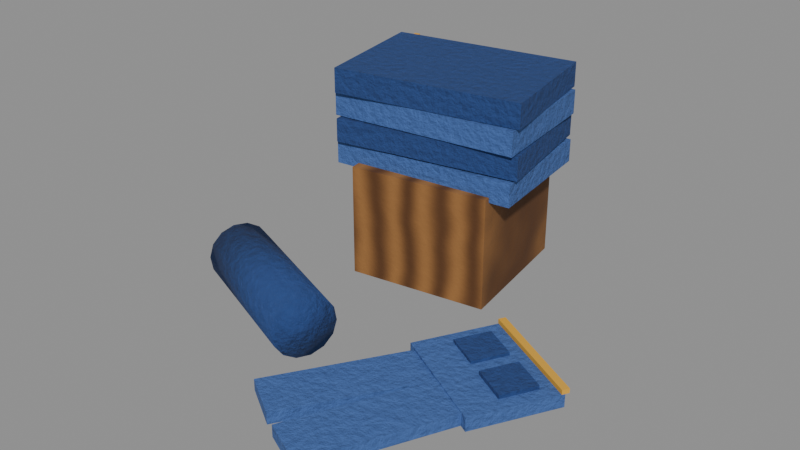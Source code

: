 # Source: resource_jeans.blend  (saved by Blender 5.2.44; exported with 4.5.12 LTS)
import bpy
from mathutils import Matrix  # noqa: F401  (used for matrix-valued properties, if any)

bpy.ops.wm.read_factory_settings(use_empty=True)
scene = bpy.context.scene
scene.name = 'resource_jeans'

# ---- materials (node trees are filled in below, after node groups)
mat_wood_9a6a38 = bpy.data.materials.new('wood#9a6a38')
mat_denim2 = bpy.data.materials.new('denim2')
mat_stitch = bpy.data.materials.new('stitch')
mat_denim = bpy.data.materials.new('denim')

# ---- material node trees
mat_wood_9a6a38.use_nodes = True; mat_wood_9a6a38.node_tree.nodes.clear()
_N = mat_wood_9a6a38.node_tree.nodes; _L = mat_wood_9a6a38.node_tree.links
n0 = _N.new('ShaderNodeBsdfPrincipled'); n0.name = 'Principled BSDF'; n0.location = (-200, 100)
n0.inputs[2].default_value = 0.8
n0.inputs[10].default_value = 0.005
n1 = _N.new('ShaderNodeOutputMaterial'); n1.name = 'Material Output'; n1.location = (200, 100)
n2 = _N.new('ShaderNodeTexCoord'); n2.name = 'Texture Coordinate'; n2.location = (0, 0)
n3 = _N.new('ShaderNodeMapping'); n3.name = 'Mapping'; n3.location = (0, 0)
n4 = _N.new('ShaderNodeTexNoise'); n4.name = 'Noise Texture'; n4.location = (0, 0)
n4.width = 160
n4.inputs[2].default_value = 4.0
n4.inputs[3].default_value = 6.0
n4.inputs[4].default_value = 0.6
n5 = _N.new('ShaderNodeTexWave'); n5.name = 'Wave Texture'; n5.location = (0, 0)
n5.width = 160
n5.inputs[1].default_value = 4.0
n5.inputs[2].default_value = 3.0
n6 = _N.new('ShaderNodeMix'); n6.name = 'Mix'; n6.location = (0, 0)
n6.data_type = 'RGBA'
n6.inputs[6].default_value = (0.3231, 0.1441, 0.03955, 1.0)
n6.inputs[7].default_value = (0.1022, 0.0382, 0.009134, 1.0)
n7 = _N.new('ShaderNodeBump'); n7.name = 'Bump'; n7.location = (0, 0)
n7.inputs[0].default_value = 0.2
n7.inputs[1].default_value = 0.05
_L.new(n0.outputs[0], n1.inputs[0])
_L.new(n2.outputs[3], n3.inputs[0])
_L.new(n3.outputs[0], n4.inputs[0])
_L.new(n3.outputs[0], n5.inputs[0])
_L.new(n5.outputs[1], n6.inputs[0])
_L.new(n6.outputs[2], n0.inputs[0])
_L.new(n4.outputs[0], n7.inputs[3])
_L.new(n7.outputs[0], n0.inputs[5])
n1.is_active_output = True
mat_denim2.use_nodes = True; mat_denim2.node_tree.nodes.clear()
_N = mat_denim2.node_tree.nodes; _L = mat_denim2.node_tree.links
n0 = _N.new('ShaderNodeBsdfPrincipled'); n0.name = 'Principled BSDF'; n0.location = (-200, 100)
n0.inputs[2].default_value = 0.95
n0.inputs[10].default_value = 0.005
n1 = _N.new('ShaderNodeOutputMaterial'); n1.name = 'Material Output'; n1.location = (200, 100)
n2 = _N.new('ShaderNodeTexCoord'); n2.name = 'Texture Coordinate'; n2.location = (0, 0)
n3 = _N.new('ShaderNodeMapping'); n3.name = 'Mapping'; n3.location = (0, 0)
n4 = _N.new('ShaderNodeTexNoise'); n4.name = 'Noise Texture'; n4.location = (0, 0)
n4.width = 160
n4.inputs[2].default_value = 60.0
n4.inputs[3].default_value = 6.0
n4.inputs[4].default_value = 0.6
n5 = _N.new('ShaderNodeMix'); n5.name = 'Mix'; n5.location = (0, 0)
n5.data_type = 'RGBA'
n5.inputs[6].default_value = (0.06848, 0.1559, 0.4342, 1.0)
n5.inputs[7].default_value = (0.04231, 0.1022, 0.305, 1.0)
n6 = _N.new('ShaderNodeBump'); n6.name = 'Bump'; n6.location = (0, 0)
n6.inputs[0].default_value = 0.4
n6.inputs[1].default_value = 0.05
_L.new(n0.outputs[0], n1.inputs[0])
_L.new(n2.outputs[3], n3.inputs[0])
_L.new(n3.outputs[0], n4.inputs[0])
_L.new(n4.outputs[0], n5.inputs[0])
_L.new(n5.outputs[2], n0.inputs[0])
_L.new(n4.outputs[0], n6.inputs[3])
_L.new(n6.outputs[0], n0.inputs[5])
n1.is_active_output = True
mat_stitch.use_nodes = True; mat_stitch.node_tree.nodes.clear()
_N = mat_stitch.node_tree.nodes; _L = mat_stitch.node_tree.links
n0 = _N.new('ShaderNodeBsdfPrincipled'); n0.name = 'Principled BSDF'; n0.location = (-200, 100)
n0.inputs[0].default_value = (0.7454, 0.3916, 0.03955, 1.0)
n0.inputs[2].default_value = 0.6
n0.inputs[10].default_value = 0.005
n1 = _N.new('ShaderNodeOutputMaterial'); n1.name = 'Material Output'; n1.location = (200, 100)
_L.new(n0.outputs[0], n1.inputs[0])
n1.is_active_output = True
mat_denim.use_nodes = True; mat_denim.node_tree.nodes.clear()
_N = mat_denim.node_tree.nodes; _L = mat_denim.node_tree.links
n0 = _N.new('ShaderNodeBsdfPrincipled'); n0.name = 'Principled BSDF'; n0.location = (-200, 100)
n0.inputs[2].default_value = 0.95
n0.inputs[10].default_value = 0.005
n1 = _N.new('ShaderNodeOutputMaterial'); n1.name = 'Material Output'; n1.location = (200, 100)
n2 = _N.new('ShaderNodeTexCoord'); n2.name = 'Texture Coordinate'; n2.location = (0, 0)
n3 = _N.new('ShaderNodeMapping'); n3.name = 'Mapping'; n3.location = (0, 0)
n4 = _N.new('ShaderNodeTexNoise'); n4.name = 'Noise Texture'; n4.location = (0, 0)
n4.width = 160
n4.inputs[2].default_value = 60.0
n4.inputs[3].default_value = 6.0
n4.inputs[4].default_value = 0.6
n5 = _N.new('ShaderNodeMix'); n5.name = 'Mix'; n5.location = (0, 0)
n5.data_type = 'RGBA'
n5.inputs[6].default_value = (0.02315, 0.06848, 0.2384, 1.0)
n5.inputs[7].default_value = (0.01298, 0.04231, 0.1559, 1.0)
n6 = _N.new('ShaderNodeBump'); n6.name = 'Bump'; n6.location = (0, 0)
n6.inputs[0].default_value = 0.4
n6.inputs[1].default_value = 0.05
_L.new(n0.outputs[0], n1.inputs[0])
_L.new(n2.outputs[3], n3.inputs[0])
_L.new(n3.outputs[0], n4.inputs[0])
_L.new(n4.outputs[0], n5.inputs[0])
_L.new(n5.outputs[2], n0.inputs[0])
_L.new(n4.outputs[0], n6.inputs[3])
_L.new(n6.outputs[0], n0.inputs[5])
n1.is_active_output = True

# ---- meshes
me_resource_jeans = bpy.data.meshes.new('resource_jeans')
me_resource_jeans.from_pydata([(-0.2546, -0.06251, 0.00035), (-0.2546, -0.06251, 0.2571), (-0.3025, 0.2546, 0.00035), (-0.3025, 0.2546, 0.2571), (0.06251, -0.01459, 0.00035), (0.06251, -0.01459, 0.2571), (0.01459, 0.3025, 0.00035), (0.01459, 0.3025, 0.2571)], [], [(0, 1, 3, 2), (2, 3, 7, 6), (6, 7, 5, 4), (4, 5, 1, 0), (2, 6, 4, 0), (7, 3, 1, 5)])
_uv = me_resource_jeans.uv_layers.new(name='UVMap')
_uv.uv.foreach_set('vector', [0.00035, -0.06251, 0.2571, -0.06251, 0.2571, 0.2546, 0.00035, 0.2546, 0.00035, -0.3025, 0.2571, -0.3025, 0.2571, 0.01459, 0.00035, 0.01459, 0.00035, 0.3025, 0.2571, 0.3025, 0.2571, -0.01459, 0.00035, -0.01459, 0.00035, 0.06251, 0.2571, 0.06251, 0.2571, -0.2546, 0.00035, -0.2546, -0.3025, 0.2546, 0.01459, 0.3025, 0.06251, -0.01459, -0.2546, -0.06251, 0.01459, 0.3025, -0.3025, 0.2546, -0.2546, -0.06251, 0.06251, -0.01459])
me_resource_jeans.materials.append(mat_wood_9a6a38)
me_resource_jeans.update()
me_resource_jeans_001 = bpy.data.meshes.new('resource_jeans.001')
me_resource_jeans_001.from_pydata([(-0.3123, -0.04491, 0.2457), (-0.3123, -0.04491, 0.2971), (-0.346, 0.2345, 0.2457), (-0.346, 0.2345, 0.2971), (0.106, 0.005535, 0.2457), (0.106, 0.005535, 0.2971), (0.07234, 0.2849, 0.2457), (0.07234, 0.2849, 0.2971), (-0.3136, -0.04647, 0.3571), (-0.3136, -0.04647, 0.4113), (-0.3476, 0.2357, 0.3571), (-0.3476, 0.2357, 0.4113), (0.1076, 0.004313, 0.3571), (0.1076, 0.004313, 0.4113), (0.07356, 0.2865, 0.3571), (0.07356, 0.2865, 0.4113), (0.0575, -0.2456, 0.00035), (0.0575, -0.2456, 0.03105), (0.1537, -0.06944, 0.00035), (0.1537, -0.06944, 0.03105), (0.2863, -0.3706, 0.00035), (0.2863, -0.3706, 0.03105), (0.3825, -0.1944, 0.00035), (0.3825, -0.1944, 0.03105), (-0.09476, -0.5233, 0.0007), (-0.09476, -0.5233, 0.0261), (0.08658, -0.234, 0.0007), (0.08658, -0.234, 0.0261), (-0.0003806, -0.5824, 0.0007), (-0.0003806, -0.5824, 0.0261), (0.181, -0.2932, 0.0007), (0.181, -0.2932, 0.0261), (0.03315, -0.6016, 0.0014), (0.03315, -0.6016, 0.0282), (0.1792, -0.2915, 0.0014), (0.1792, -0.2915, 0.0282), (0.1352, -0.6497, 0.0014), (0.1352, -0.6497, 0.0282), (0.2812, -0.3395, 0.0014), (0.2812, -0.3395, 0.0282)], [], [(0, 1, 3, 2), (2, 3, 7, 6), (6, 7, 5, 4), (4, 5, 1, 0), (2, 6, 4, 0), (7, 3, 1, 5), (8, 9, 11, 10), (10, 11, 15, 14), (14, 15, 13, 12), (12, 13, 9, 8), (10, 14, 12, 8), (15, 11, 9, 13), (16, 17, 19, 18), (18, 19, 23, 22), (22, 23, 21, 20), (20, 21, 17, 16), (18, 22, 20, 16), (23, 19, 17, 21), (24, 25, 27, 26), (26, 27, 31, 30), (30, 31, 29, 28), (28, 29, 25, 24), (26, 30, 28, 24), (31, 27, 25, 29), (32, 33, 35, 34), (34, 35, 39, 38), (38, 39, 37, 36), (36, 37, 33, 32), (34, 38, 36, 32), (39, 35, 33, 37)])
_uv = me_resource_jeans_001.uv_layers.new(name='UVMap')
_uv.uv.foreach_set('vector', [0.2457, -0.04491, 0.2971, -0.04491, 0.2971, 0.2345, 0.2457, 0.2345, 0.2457, -0.346, 0.2971, -0.346, 0.2971, 0.07234, 0.2457, 0.07234, 0.2457, 0.2849, 0.2971, 0.2849, 0.2971, 0.005535, 0.2457, 0.005535, 0.2457, 0.106, 0.2971, 0.106, 0.2971, -0.3123, 0.2457, -0.3123, -0.346, 0.2345, 0.07234, 0.2849, 0.106, 0.005535, -0.3123, -0.04491, 0.07234, 0.2849, -0.346, 0.2345, -0.3123, -0.04491, 0.106, 0.005535, 0.3571, -0.04647, 0.4113, -0.04647, 0.4113, 0.2357, 0.3571, 0.2357, 0.3571, -0.3476, 0.4113, -0.3476, 0.4113, 0.07356, 0.3571, 0.07356, 0.3571, 0.2865, 0.4113, 0.2865, 0.4113, 0.004313, 0.3571, 0.004313, 0.3571, 0.1076, 0.4113, 0.1076, 0.4113, -0.3136, 0.3571, -0.3136, -0.3476, 0.2357, 0.07356, 0.2865, 0.1076, 0.004313, -0.3136, -0.04647, 0.07356, 0.2865, -0.3476, 0.2357, -0.3136, -0.04647, 0.1076, 0.004313, 0.00035, -0.2456, 0.03105, -0.2456, 0.03105, -0.06944, 0.00035, -0.06944, 0.00035, 0.1537, 0.03105, 0.1537, 0.03105, 0.3825, 0.00035, 0.3825, 0.00035, -0.1944, 0.03105, -0.1944, 0.03105, -0.3706, 0.00035, -0.3706, 0.00035, 0.2863, 0.03105, 0.2863, 0.03105, 0.0575, 0.00035, 0.0575, 0.1537, -0.06944, 0.3825, -0.1944, 0.2863, -0.3706, 0.0575, -0.2456, 0.3825, -0.1944, 0.1537, -0.06944, 0.0575, -0.2456, 0.2863, -0.3706, 0.0007, -0.5233, 0.0261, -0.5233, 0.0261, -0.234, 0.0007, -0.234, 0.0007, 0.08658, 0.0261, 0.08658, 0.0261, 0.181, 0.0007, 0.181, 0.0007, -0.2932, 0.0261, -0.2932, 0.0261, -0.5824, 0.0007, -0.5824, 0.0007, -0.0003806, 0.0261, -0.0003806, 0.0261, -0.09476, 0.0007, -0.09476, 0.08658, -0.234, 0.181, -0.2932, -0.0003806, -0.5824, -0.09476, -0.5233, 0.181, -0.2932, 0.08658, -0.234, -0.09476, -0.5233, -0.0003806, -0.5824, 0.0014, -0.6016, 0.0282, -0.6016, 0.0282, -0.2915, 0.0014, -0.2915, 0.0014, 0.1792, 0.0282, 0.1792, 0.0282, 0.2812, 0.0014, 0.2812, 0.0014, -0.3395, 0.0282, -0.3395, 0.0282, -0.6497, 0.0014, -0.6497, 0.0014, 0.1352, 0.0282, 0.1352, 0.0282, 0.03315, 0.0014, 0.03315, 0.1792, -0.2915, 0.2812, -0.3395, 0.1352, -0.6497, 0.03315, -0.6016, 0.2812, -0.3395, 0.1792, -0.2915, 0.03315, -0.6016, 0.1352, -0.6497])
me_resource_jeans_001.materials.append(mat_denim2)
me_resource_jeans_001.update()
me_resource_jeans_002 = bpy.data.meshes.new('resource_jeans.002')
me_resource_jeans_002.from_pydata([(-0.3104, 0.03914, 0.2501), (-0.3104, 0.03914, 0.2982), (-0.3436, 0.2587, 0.2501), (-0.3436, 0.2587, 0.2982), (-0.2964, 0.04125, 0.2501), (-0.2964, 0.04125, 0.2982), (-0.3296, 0.2609, 0.2501), (-0.3296, 0.2609, 0.2982), (-0.311, 0.03835, 0.3058), (-0.311, 0.03835, 0.3553), (-0.3444, 0.2593, 0.3058), (-0.3444, 0.2593, 0.3553), (-0.2956, 0.04066, 0.3058), (-0.2956, 0.04066, 0.3553), (-0.329, 0.2617, 0.3058), (-0.329, 0.2617, 0.3553), (-0.3116, 0.03755, 0.3615), (-0.3116, 0.03755, 0.4123), (-0.3452, 0.2599, 0.3615), (-0.3452, 0.2599, 0.4123), (-0.2948, 0.04008, 0.3615), (-0.2948, 0.04008, 0.4123), (-0.3284, 0.2625, 0.3615), (-0.3284, 0.2625, 0.4123), (-0.3095, 0.04034, 0.414), (-0.3095, 0.04034, 0.46), (-0.3424, 0.2579, 0.414), (-0.3424, 0.2579, 0.46), (-0.2976, 0.04213, 0.414), (-0.2976, 0.04213, 0.46), (-0.3305, 0.2597, 0.414), (-0.3305, 0.2597, 0.46), (0.1481, -0.07602, 0.0311), (0.1481, -0.07602, 0.0413), (0.1559, -0.0618, 0.0311), (0.1559, -0.0618, 0.0413), (0.38, -0.2027, 0.0311), (0.38, -0.2027, 0.0413), (0.3878, -0.1885, 0.0311), (0.3878, -0.1885, 0.0413)], [], [(0, 1, 3, 2), (2, 3, 7, 6), (6, 7, 5, 4), (4, 5, 1, 0), (2, 6, 4, 0), (7, 3, 1, 5), (8, 9, 11, 10), (10, 11, 15, 14), (14, 15, 13, 12), (12, 13, 9, 8), (10, 14, 12, 8), (15, 11, 9, 13), (16, 17, 19, 18), (18, 19, 23, 22), (22, 23, 21, 20), (20, 21, 17, 16), (18, 22, 20, 16), (23, 19, 17, 21), (24, 25, 27, 26), (26, 27, 31, 30), (30, 31, 29, 28), (28, 29, 25, 24), (26, 30, 28, 24), (31, 27, 25, 29), (32, 33, 35, 34), (34, 35, 39, 38), (38, 39, 37, 36), (36, 37, 33, 32), (34, 38, 36, 32), (39, 35, 33, 37)])
_uv = me_resource_jeans_002.uv_layers.new(name='UVMap')
_uv.uv.foreach_set('vector', [0.2501, 0.03914, 0.2982, 0.03914, 0.2982, 0.2587, 0.2501, 0.2587, 0.2501, -0.3436, 0.2982, -0.3436, 0.2982, -0.3296, 0.2501, -0.3296, 0.2501, 0.2609, 0.2982, 0.2609, 0.2982, 0.04125, 0.2501, 0.04125, 0.2501, -0.2964, 0.2982, -0.2964, 0.2982, -0.3104, 0.2501, -0.3104, -0.3436, 0.2587, -0.3296, 0.2609, -0.2964, 0.04125, -0.3104, 0.03914, -0.3296, 0.2609, -0.3436, 0.2587, -0.3104, 0.03914, -0.2964, 0.04125, 0.3058, 0.03835, 0.3553, 0.03835, 0.3553, 0.2593, 0.3058, 0.2593, 0.3058, -0.3444, 0.3553, -0.3444, 0.3553, -0.329, 0.3058, -0.329, 0.3058, 0.2617, 0.3553, 0.2617, 0.3553, 0.04066, 0.3058, 0.04066, 0.3058, -0.2956, 0.3553, -0.2956, 0.3553, -0.311, 0.3058, -0.311, -0.3444, 0.2593, -0.329, 0.2617, -0.2956, 0.04066, -0.311, 0.03835, -0.329, 0.2617, -0.3444, 0.2593, -0.311, 0.03835, -0.2956, 0.04066, 0.3615, 0.03755, 0.4123, 0.03755, 0.4123, 0.2599, 0.3615, 0.2599, 0.3615, -0.3452, 0.4123, -0.3452, 0.4123, -0.3284, 0.3615, -0.3284, 0.3615, 0.2625, 0.4123, 0.2625, 0.4123, 0.04008, 0.3615, 0.04008, 0.3615, -0.2948, 0.4123, -0.2948, 0.4123, -0.3116, 0.3615, -0.3116, -0.3452, 0.2599, -0.3284, 0.2625, -0.2948, 0.04008, -0.3116, 0.03755, -0.3284, 0.2625, -0.3452, 0.2599, -0.3116, 0.03755, -0.2948, 0.04008, 0.414, 0.04034, 0.46, 0.04034, 0.46, 0.2579, 0.414, 0.2579, 0.414, -0.3424, 0.46, -0.3424, 0.46, -0.3305, 0.414, -0.3305, 0.414, 0.2597, 0.46, 0.2597, 0.46, 0.04213, 0.414, 0.04213, 0.414, -0.2976, 0.46, -0.2976, 0.46, -0.3095, 0.414, -0.3095, -0.3424, 0.2579, -0.3305, 0.2597, -0.2976, 0.04213, -0.3095, 0.04034, -0.3305, 0.2597, -0.3424, 0.2579, -0.3095, 0.04034, -0.2976, 0.04213, 0.0311, -0.07602, 0.0413, -0.07602, 0.0413, -0.0618, 0.0311, -0.0618, 0.0311, 0.1559, 0.0413, 0.1559, 0.0413, 0.3878, 0.0311, 0.3878, 0.0311, -0.1885, 0.0413, -0.1885, 0.0413, -0.2027, 0.0311, -0.2027, 0.0311, 0.38, 0.0413, 0.38, 0.0413, 0.1481, 0.0311, 0.1481, 0.1559, -0.0618, 0.3878, -0.1885, 0.38, -0.2027, 0.1481, -0.07602, 0.3878, -0.1885, 0.1559, -0.0618, 0.1481, -0.07602, 0.38, -0.2027])
me_resource_jeans_002.materials.append(mat_stitch)
me_resource_jeans_002.update()
me_resource_jeans_003 = bpy.data.meshes.new('resource_jeans.003')
me_resource_jeans_003.from_pydata([(-0.3027, -0.05696, 0.3014), (-0.3027, -0.05696, 0.3542), (-0.3533, 0.2213, 0.3014), (-0.3533, 0.2213, 0.3542), (0.1133, 0.01873, 0.3014), (0.1133, 0.01873, 0.3542), (0.06267, 0.297, 0.3014), (0.06267, 0.297, 0.3542), (-0.3038, -0.05859, 0.4128), (-0.3038, -0.05859, 0.4684), (-0.3549, 0.2224, 0.4128), (-0.3549, 0.2224, 0.4684), (0.1149, 0.0176, 0.4128), (0.1149, 0.0176, 0.4684), (0.0638, 0.2986, 0.4128), (0.0638, 0.2986, 0.4684), (0.1212, -0.19, 0.03005), (0.1212, -0.19, 0.03815), (0.1606, -0.118, 0.03005), (0.1606, -0.118, 0.03815), (0.1933, -0.2294, 0.03005), (0.1933, -0.2294, 0.03815), (0.2326, -0.1573, 0.03005), (0.2326, -0.1573, 0.03815), (0.2256, -0.2478, 0.03075), (0.2256, -0.2478, 0.04025), (0.2656, -0.1746, 0.03075), (0.2656, -0.1746, 0.04025), (0.2989, -0.2879, 0.03075), (0.2989, -0.2879, 0.04025), (0.3389, -0.2146, 0.03075), (0.3389, -0.2146, 0.04025), (-0.3956, -0.1899, 0.09635), (-0.07559, -0.3199, 0.09635), (-0.3937, -0.1853, 0.0656), (-0.07371, -0.3153, 0.0656), (-0.397, -0.1935, 0.03572), (-0.07703, -0.3235, 0.03572), (-0.4049, -0.2128, 0.01264), (-0.0849, -0.3428, 0.01264), (-0.4158, -0.2396, 0.0009107), (-0.09576, -0.3696, 0.0009107), (-0.4275, -0.2684, 0.002869), (-0.1075, -0.3984, 0.002869), (-0.4377, -0.2935, 0.01812), (-0.1177, -0.4235, 0.01812), (-0.4444, -0.3101, 0.04365), (-0.1244, -0.4401, 0.04365), (-0.4463, -0.3147, 0.0744), (-0.1263, -0.4447, 0.0744), (-0.443, -0.3065, 0.1043), (-0.123, -0.4365, 0.1043), (-0.4351, -0.2872, 0.1274), (-0.1151, -0.4172, 0.1274), (-0.4242, -0.2604, 0.1391), (-0.1042, -0.3904, 0.1391), (-0.4125, -0.2316, 0.1371), (-0.09253, -0.3616, 0.1371), (-0.4023, -0.2065, 0.1219), (-0.08231, -0.3365, 0.1219)], [], [(0, 1, 3, 2), (2, 3, 7, 6), (6, 7, 5, 4), (4, 5, 1, 0), (2, 6, 4, 0), (7, 3, 1, 5), (8, 9, 11, 10), (10, 11, 15, 14), (14, 15, 13, 12), (12, 13, 9, 8), (10, 14, 12, 8), (15, 11, 9, 13), (16, 17, 19, 18), (18, 19, 23, 22), (22, 23, 21, 20), (20, 21, 17, 16), (18, 22, 20, 16), (23, 19, 17, 21), (24, 25, 27, 26), (26, 27, 31, 30), (30, 31, 29, 28), (28, 29, 25, 24), (26, 30, 28, 24), (31, 27, 25, 29), (32, 33, 35, 34), (34, 35, 37, 36), (36, 37, 39, 38), (38, 39, 41, 40), (40, 41, 43, 42), (42, 43, 45, 44), (44, 45, 47, 46), (46, 47, 49, 48), (48, 49, 51, 50), (50, 51, 53, 52), (52, 53, 55, 54), (54, 55, 57, 56), (35, 33, 59, 57, 55, 53, 51, 49, 47, 45, 43, 41, 39, 37), (56, 57, 59, 58), (58, 59, 33, 32), (32, 34, 36, 38, 40, 42, 44, 46, 48, 50, 52, 54, 56, 58)])
me_resource_jeans_003.polygons.foreach_set('use_smooth', [0, 0, 0, 0, 0, 0, 0, 0, 0, 0, 0, 0, 0, 0, 0, 0, 0, 0, 0, 0, 0, 0, 0, 0, 1, 1, 1, 1, 1, 1, 1, 1, 1, 1, 1, 1, 1, 1, 1, 1])
_uv = me_resource_jeans_003.uv_layers.new(name='UVMap')
_uv.uv.foreach_set('vector', [0.3014, -0.05696, 0.3542, -0.05696, 0.3542, 0.2213, 0.3014, 0.2213, 0.3014, -0.3533, 0.3542, -0.3533, 0.3542, 0.06267, 0.3014, 0.06267, 0.3014, 0.297, 0.3542, 0.297, 0.3542, 0.01873, 0.3014, 0.01873, 0.3014, 0.1133, 0.3542, 0.1133, 0.3542, -0.3027, 0.3014, -0.3027, -0.3533, 0.2213, 0.06267, 0.297, 0.1133, 0.01873, -0.3027, -0.05696, 0.06267, 0.297, -0.3533, 0.2213, -0.3027, -0.05696, 0.1133, 0.01873, 0.4128, -0.05859, 0.4684, -0.05859, 0.4684, 0.2224, 0.4128, 0.2224, 0.4128, -0.3549, 0.4684, -0.3549, 0.4684, 0.0638, 0.4128, 0.0638, 0.4128, 0.2986, 0.4684, 0.2986, 0.4684, 0.0176, 0.4128, 0.0176, 0.4128, 0.1149, 0.4684, 0.1149, 0.4684, -0.3038, 0.4128, -0.3038, -0.3549, 0.2224, 0.0638, 0.2986, 0.1149, 0.0176, -0.3038, -0.05859, 0.0638, 0.2986, -0.3549, 0.2224, -0.3038, -0.05859, 0.1149, 0.0176, 0.03005, -0.19, 0.03815, -0.19, 0.03815, -0.118, 0.03005, -0.118, 0.03005, 0.1606, 0.03815, 0.1606, 0.03815, 0.2326, 0.03005, 0.2326, 0.03005, -0.1573, 0.03815, -0.1573, 0.03815, -0.2294, 0.03005, -0.2294, 0.03005, 0.1933, 0.03815, 0.1933, 0.03815, 0.1212, 0.03005, 0.1212, 0.1606, -0.118, 0.2326, -0.1573, 0.1933, -0.2294, 0.1212, -0.19, 0.2326, -0.1573, 0.1606, -0.118, 0.1212, -0.19, 0.1933, -0.2294, 0.03075, -0.2478, 0.04025, -0.2478, 0.04025, -0.1746, 0.03075, -0.1746, 0.03075, 0.2656, 0.04025, 0.2656, 0.04025, 0.3389, 0.03075, 0.3389, 0.03075, -0.2146, 0.04025, -0.2146, 0.04025, -0.2879, 0.03075, -0.2879, 0.03075, 0.2989, 0.04025, 0.2989, 0.04025, 0.2256, 0.03075, 0.2256, 0.2656, -0.1746, 0.3389, -0.2146, 0.2989, -0.2879, 0.2256, -0.2478, 0.3389, -0.2146, 0.2656, -0.1746, 0.2256, -0.2478, 0.2989, -0.2879, 0.09635, -0.3956, 0.09635, -0.07559, 0.0656, -0.07371, 0.0656, -0.3937, 0.0656, -0.3937, 0.0656, -0.07371, 0.03572, -0.07703, 0.03572, -0.397, -0.397, 0.03572, -0.07703, 0.03572, -0.0849, 0.01264, -0.4049, 0.01264, -0.4049, -0.2128, -0.0849, -0.3428, -0.09576, -0.3696, -0.4158, -0.2396, -0.4158, -0.2396, -0.09576, -0.3696, -0.1075, -0.3984, -0.4275, -0.2684, -0.4275, -0.2684, -0.1075, -0.3984, -0.1177, -0.4235, -0.4377, -0.2935, -0.4377, 0.01812, -0.1177, 0.01812, -0.1244, 0.04365, -0.4444, 0.04365, 0.04365, -0.4444, 0.04365, -0.1244, 0.0744, -0.1263, 0.0744, -0.4463, 0.0744, -0.4463, 0.0744, -0.1263, 0.1043, -0.123, 0.1043, -0.443, -0.443, 0.1043, -0.123, 0.1043, -0.1151, 0.1274, -0.4351, 0.1274, -0.4351, -0.2872, -0.1151, -0.4172, -0.1042, -0.3904, -0.4242, -0.2604, -0.4242, -0.2604, -0.1042, -0.3904, -0.09253, -0.3616, -0.4125, -0.2316, 0.0656, -0.3153, 0.09635, -0.3199, 0.1219, -0.3365, 0.1371, -0.3616, 0.1391, -0.3904, 0.1274, -0.4172, 0.1043, -0.4365, 0.0744, -0.4447, 0.04365, -0.4401, 0.01812, -0.4235, 0.002869, -0.3984, 0.0009107, -0.3696, 0.01264, -0.3428, 0.03572, -0.3235, -0.4125, -0.2316, -0.09253, -0.3616, -0.08231, -0.3365, -0.4023, -0.2065, -0.4023, 0.1219, -0.08231, 0.1219, -0.07559, 0.09635, -0.3956, 0.09635, 0.09635, -0.1899, 0.0656, -0.1853, 0.03572, -0.1935, 0.01264, -0.2128, 0.0009107, -0.2396, 0.002869, -0.2684, 0.01812, -0.2935, 0.04365, -0.3101, 0.0744, -0.3147, 0.1043, -0.3065, 0.1274, -0.2872, 0.1391, -0.2604, 0.1371, -0.2316, 0.1219, -0.2065])
me_resource_jeans_003.materials.append(mat_denim)
me_resource_jeans_003.update()

# ---- objects
ob_resource_jeans_wood_9a6a38_00 = bpy.data.objects.new('resource_jeans_wood#9a6a38_00', me_resource_jeans)
ob_resource_jeans_denim2_01 = bpy.data.objects.new('resource_jeans_denim2_01', me_resource_jeans_001)
ob_resource_jeans_stitch_02 = bpy.data.objects.new('resource_jeans_stitch_02', me_resource_jeans_002)
ob_resource_jeans_denim_03 = bpy.data.objects.new('resource_jeans_denim_03', me_resource_jeans_003)
ob_resource_jeans_004 = bpy.data.objects.new('resource_jeans.004', None)

# ---- transforms, parenting, visibility, modifiers, constraints
ob_resource_jeans_wood_9a6a38_00.parent = ob_resource_jeans_004
ob_resource_jeans_wood_9a6a38_00.location = (0.0, 0.0, 0.0)
ob_resource_jeans_denim2_01.parent = ob_resource_jeans_004
ob_resource_jeans_denim2_01.location = (0.0, 0.0, 0.0)
ob_resource_jeans_stitch_02.parent = ob_resource_jeans_004
ob_resource_jeans_stitch_02.location = (0.0, 0.0, 0.0)
ob_resource_jeans_denim_03.parent = ob_resource_jeans_004
ob_resource_jeans_denim_03.location = (0.0, 0.0, 0.0)
ob_resource_jeans_004.location = (0.0, 0.0, 0.0)

# ---- collection membership
scene.collection.objects.link(ob_resource_jeans_wood_9a6a38_00)
scene.collection.objects.link(ob_resource_jeans_denim2_01)
scene.collection.objects.link(ob_resource_jeans_stitch_02)
scene.collection.objects.link(ob_resource_jeans_denim_03)
scene.collection.objects.link(ob_resource_jeans_004)

# ---- scene / render settings (as saved in the file)
scene.frame_start = 1; scene.frame_end = 250; scene.frame_set(1)
scene.render.engine = 'BLENDER_EEVEE_NEXT'
scene.render.image_settings.exr_codec = 'NONE'
scene.render.use_bake_clear = False
scene.render.bake_margin = 0
scene.render.bake_bias = 0.0
scene.render.bake_samples = 0
scene.render.simplify_subdivision_render = 0
scene.render.simplify_child_particles_render = 0.0
scene.render.compositor_device = 'GPU'
scene.eevee.use_volume_custom_range = False
scene.eevee.gtao_distance = 0.0
scene.eevee.use_fast_gi = False
scene.eevee.fast_gi_thickness_near = 0.1
scene.eevee.fast_gi_thickness_far = 0.0
scene.eevee.ray_tracing_options.screen_trace_thickness = 0.1
bpy.context.view_layer.update()

# ---- added for rendering (the .blend has no active camera and no usable light): camera, sun + grey world if the file has none
cam_auto = bpy.data.cameras.new('AutoCamera')
cam_auto.lens = 50.0
cam_auto.sensor_width = 36.0
cam_auto.clip_end = 1000.0
ob_auto_camera = bpy.data.objects.new('AutoCamera', cam_auto)
scene.collection.objects.link(ob_auto_camera)
ob_auto_camera.location = (1.21938, -1.67196, 1.2333)
ob_auto_camera.rotation_euler = (1.09748, -7.21219e-08, 0.694738)
scene.camera = ob_auto_camera
light_auto_sun = bpy.data.lights.new('AutoSun', 'SUN')
light_auto_sun.energy = 3.0
light_auto_sun.angle = 0.0523599
ob_auto_sun = bpy.data.objects.new('AutoSun', light_auto_sun)
scene.collection.objects.link(ob_auto_sun)
ob_auto_sun.rotation_euler = (0.872665, 0.174533, 0.523599)
if scene.world is None:
    world_auto = bpy.data.worlds.new('AutoWorld')
    world_auto.color = (0.3, 0.3, 0.3)
    scene.world = world_auto
bpy.context.view_layer.update()
